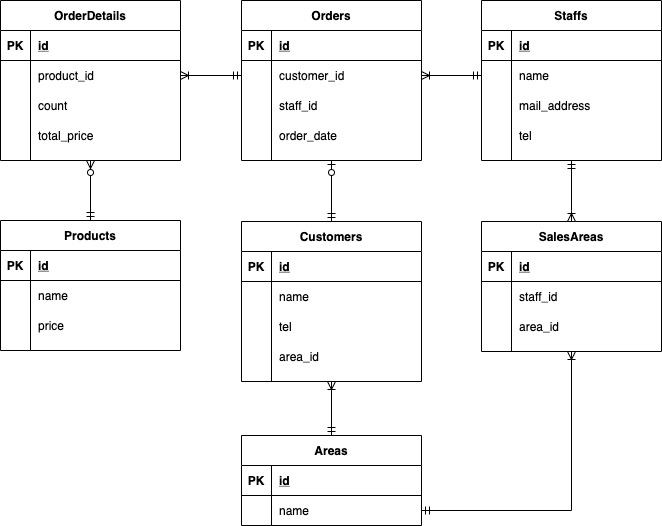

The diagram above was exported from draw.io. Its source (the exported page's mxGraphModel, read from the mxfile embedded in the PNG):
<mxGraphModel dx="728" dy="627" grid="1" gridSize="10" guides="1" tooltips="1" connect="1" arrows="1" fold="1" page="1" pageScale="1" pageWidth="827" pageHeight="1169" math="0" shadow="0">
  <root>
    <mxCell id="0" />
    <mxCell id="1" parent="0" />
    <mxCell id="2" value="Orders" style="shape=table;startSize=30;container=1;collapsible=1;childLayout=tableLayout;fixedRows=1;rowLines=0;fontStyle=1;align=center;resizeLast=1;" vertex="1" parent="1">
      <mxGeometry x="280" y="70" width="180" height="160" as="geometry" />
    </mxCell>
    <mxCell id="3" value="" style="shape=partialRectangle;collapsible=0;dropTarget=0;pointerEvents=0;fillColor=none;top=0;left=0;bottom=1;right=0;points=[[0,0.5],[1,0.5]];portConstraint=eastwest;" vertex="1" parent="2">
      <mxGeometry y="30" width="180" height="30" as="geometry" />
    </mxCell>
    <mxCell id="4" value="PK" style="shape=partialRectangle;connectable=0;fillColor=none;top=0;left=0;bottom=0;right=0;fontStyle=1;overflow=hidden;" vertex="1" parent="3">
      <mxGeometry width="30" height="30" as="geometry" />
    </mxCell>
    <mxCell id="5" value="id" style="shape=partialRectangle;connectable=0;fillColor=none;top=0;left=0;bottom=0;right=0;align=left;spacingLeft=6;fontStyle=5;overflow=hidden;" vertex="1" parent="3">
      <mxGeometry x="30" width="150" height="30" as="geometry" />
    </mxCell>
    <mxCell id="6" value="" style="shape=partialRectangle;collapsible=0;dropTarget=0;pointerEvents=0;fillColor=none;top=0;left=0;bottom=0;right=0;points=[[0,0.5],[1,0.5]];portConstraint=eastwest;" vertex="1" parent="2">
      <mxGeometry y="60" width="180" height="30" as="geometry" />
    </mxCell>
    <mxCell id="7" value="" style="shape=partialRectangle;connectable=0;fillColor=none;top=0;left=0;bottom=0;right=0;editable=1;overflow=hidden;" vertex="1" parent="6">
      <mxGeometry width="30" height="30" as="geometry" />
    </mxCell>
    <mxCell id="8" value="customer_id" style="shape=partialRectangle;connectable=0;fillColor=none;top=0;left=0;bottom=0;right=0;align=left;spacingLeft=6;overflow=hidden;" vertex="1" parent="6">
      <mxGeometry x="30" width="150" height="30" as="geometry" />
    </mxCell>
    <mxCell id="9" value="" style="shape=partialRectangle;collapsible=0;dropTarget=0;pointerEvents=0;fillColor=none;top=0;left=0;bottom=0;right=0;points=[[0,0.5],[1,0.5]];portConstraint=eastwest;" vertex="1" parent="2">
      <mxGeometry y="90" width="180" height="30" as="geometry" />
    </mxCell>
    <mxCell id="10" value="" style="shape=partialRectangle;connectable=0;fillColor=none;top=0;left=0;bottom=0;right=0;editable=1;overflow=hidden;" vertex="1" parent="9">
      <mxGeometry width="30" height="30" as="geometry" />
    </mxCell>
    <mxCell id="11" value="staff_id" style="shape=partialRectangle;connectable=0;fillColor=none;top=0;left=0;bottom=0;right=0;align=left;spacingLeft=6;overflow=hidden;" vertex="1" parent="9">
      <mxGeometry x="30" width="150" height="30" as="geometry" />
    </mxCell>
    <mxCell id="12" value="" style="shape=partialRectangle;collapsible=0;dropTarget=0;pointerEvents=0;fillColor=none;top=0;left=0;bottom=0;right=0;points=[[0,0.5],[1,0.5]];portConstraint=eastwest;" vertex="1" parent="2">
      <mxGeometry y="120" width="180" height="30" as="geometry" />
    </mxCell>
    <mxCell id="13" value="" style="shape=partialRectangle;connectable=0;fillColor=none;top=0;left=0;bottom=0;right=0;editable=1;overflow=hidden;" vertex="1" parent="12">
      <mxGeometry width="30" height="30" as="geometry" />
    </mxCell>
    <mxCell id="14" value="order_date" style="shape=partialRectangle;connectable=0;fillColor=none;top=0;left=0;bottom=0;right=0;align=left;spacingLeft=6;overflow=hidden;" vertex="1" parent="12">
      <mxGeometry x="30" width="150" height="30" as="geometry" />
    </mxCell>
    <mxCell id="15" value="OrderDetails" style="shape=table;startSize=30;container=1;collapsible=1;childLayout=tableLayout;fixedRows=1;rowLines=0;fontStyle=1;align=center;resizeLast=1;" vertex="1" parent="1">
      <mxGeometry x="39" y="70" width="180" height="160" as="geometry" />
    </mxCell>
    <mxCell id="16" value="" style="shape=partialRectangle;collapsible=0;dropTarget=0;pointerEvents=0;fillColor=none;top=0;left=0;bottom=1;right=0;points=[[0,0.5],[1,0.5]];portConstraint=eastwest;" vertex="1" parent="15">
      <mxGeometry y="30" width="180" height="30" as="geometry" />
    </mxCell>
    <mxCell id="17" value="PK" style="shape=partialRectangle;connectable=0;fillColor=none;top=0;left=0;bottom=0;right=0;fontStyle=1;overflow=hidden;" vertex="1" parent="16">
      <mxGeometry width="30" height="30" as="geometry" />
    </mxCell>
    <mxCell id="18" value="id" style="shape=partialRectangle;connectable=0;fillColor=none;top=0;left=0;bottom=0;right=0;align=left;spacingLeft=6;fontStyle=5;overflow=hidden;" vertex="1" parent="16">
      <mxGeometry x="30" width="150" height="30" as="geometry" />
    </mxCell>
    <mxCell id="19" value="" style="shape=partialRectangle;collapsible=0;dropTarget=0;pointerEvents=0;fillColor=none;top=0;left=0;bottom=0;right=0;points=[[0,0.5],[1,0.5]];portConstraint=eastwest;" vertex="1" parent="15">
      <mxGeometry y="60" width="180" height="30" as="geometry" />
    </mxCell>
    <mxCell id="20" value="" style="shape=partialRectangle;connectable=0;fillColor=none;top=0;left=0;bottom=0;right=0;editable=1;overflow=hidden;" vertex="1" parent="19">
      <mxGeometry width="30" height="30" as="geometry" />
    </mxCell>
    <mxCell id="21" value="product_id" style="shape=partialRectangle;connectable=0;fillColor=none;top=0;left=0;bottom=0;right=0;align=left;spacingLeft=6;overflow=hidden;" vertex="1" parent="19">
      <mxGeometry x="30" width="150" height="30" as="geometry" />
    </mxCell>
    <mxCell id="22" value="" style="shape=partialRectangle;collapsible=0;dropTarget=0;pointerEvents=0;fillColor=none;top=0;left=0;bottom=0;right=0;points=[[0,0.5],[1,0.5]];portConstraint=eastwest;" vertex="1" parent="15">
      <mxGeometry y="90" width="180" height="30" as="geometry" />
    </mxCell>
    <mxCell id="23" value="" style="shape=partialRectangle;connectable=0;fillColor=none;top=0;left=0;bottom=0;right=0;editable=1;overflow=hidden;" vertex="1" parent="22">
      <mxGeometry width="30" height="30" as="geometry" />
    </mxCell>
    <mxCell id="24" value="count" style="shape=partialRectangle;connectable=0;fillColor=none;top=0;left=0;bottom=0;right=0;align=left;spacingLeft=6;overflow=hidden;" vertex="1" parent="22">
      <mxGeometry x="30" width="150" height="30" as="geometry" />
    </mxCell>
    <mxCell id="25" value="" style="shape=partialRectangle;collapsible=0;dropTarget=0;pointerEvents=0;fillColor=none;top=0;left=0;bottom=0;right=0;points=[[0,0.5],[1,0.5]];portConstraint=eastwest;" vertex="1" parent="15">
      <mxGeometry y="120" width="180" height="30" as="geometry" />
    </mxCell>
    <mxCell id="26" value="" style="shape=partialRectangle;connectable=0;fillColor=none;top=0;left=0;bottom=0;right=0;editable=1;overflow=hidden;" vertex="1" parent="25">
      <mxGeometry width="30" height="30" as="geometry" />
    </mxCell>
    <mxCell id="27" value="total_price" style="shape=partialRectangle;connectable=0;fillColor=none;top=0;left=0;bottom=0;right=0;align=left;spacingLeft=6;overflow=hidden;" vertex="1" parent="25">
      <mxGeometry x="30" width="150" height="30" as="geometry" />
    </mxCell>
    <mxCell id="97" style="edgeStyle=orthogonalEdgeStyle;rounded=0;orthogonalLoop=1;jettySize=auto;html=1;exitX=0.5;exitY=0;exitDx=0;exitDy=0;entryX=0.5;entryY=1;entryDx=0;entryDy=0;startArrow=ERmandOne;startFill=0;endArrow=ERzeroToOne;endFill=1;" edge="1" parent="1" source="28" target="2">
      <mxGeometry relative="1" as="geometry" />
    </mxCell>
    <mxCell id="28" value="Customers" style="shape=table;startSize=30;container=1;collapsible=1;childLayout=tableLayout;fixedRows=1;rowLines=0;fontStyle=1;align=center;resizeLast=1;" vertex="1" parent="1">
      <mxGeometry x="280" y="291" width="180" height="160" as="geometry" />
    </mxCell>
    <mxCell id="29" value="" style="shape=partialRectangle;collapsible=0;dropTarget=0;pointerEvents=0;fillColor=none;top=0;left=0;bottom=1;right=0;points=[[0,0.5],[1,0.5]];portConstraint=eastwest;" vertex="1" parent="28">
      <mxGeometry y="30" width="180" height="30" as="geometry" />
    </mxCell>
    <mxCell id="30" value="PK" style="shape=partialRectangle;connectable=0;fillColor=none;top=0;left=0;bottom=0;right=0;fontStyle=1;overflow=hidden;" vertex="1" parent="29">
      <mxGeometry width="30" height="30" as="geometry" />
    </mxCell>
    <mxCell id="31" value="id" style="shape=partialRectangle;connectable=0;fillColor=none;top=0;left=0;bottom=0;right=0;align=left;spacingLeft=6;fontStyle=5;overflow=hidden;" vertex="1" parent="29">
      <mxGeometry x="30" width="150" height="30" as="geometry" />
    </mxCell>
    <mxCell id="32" value="" style="shape=partialRectangle;collapsible=0;dropTarget=0;pointerEvents=0;fillColor=none;top=0;left=0;bottom=0;right=0;points=[[0,0.5],[1,0.5]];portConstraint=eastwest;" vertex="1" parent="28">
      <mxGeometry y="60" width="180" height="30" as="geometry" />
    </mxCell>
    <mxCell id="33" value="" style="shape=partialRectangle;connectable=0;fillColor=none;top=0;left=0;bottom=0;right=0;editable=1;overflow=hidden;" vertex="1" parent="32">
      <mxGeometry width="30" height="30" as="geometry" />
    </mxCell>
    <mxCell id="34" value="name" style="shape=partialRectangle;connectable=0;fillColor=none;top=0;left=0;bottom=0;right=0;align=left;spacingLeft=6;overflow=hidden;" vertex="1" parent="32">
      <mxGeometry x="30" width="150" height="30" as="geometry" />
    </mxCell>
    <mxCell id="35" value="" style="shape=partialRectangle;collapsible=0;dropTarget=0;pointerEvents=0;fillColor=none;top=0;left=0;bottom=0;right=0;points=[[0,0.5],[1,0.5]];portConstraint=eastwest;" vertex="1" parent="28">
      <mxGeometry y="90" width="180" height="30" as="geometry" />
    </mxCell>
    <mxCell id="36" value="" style="shape=partialRectangle;connectable=0;fillColor=none;top=0;left=0;bottom=0;right=0;editable=1;overflow=hidden;" vertex="1" parent="35">
      <mxGeometry width="30" height="30" as="geometry" />
    </mxCell>
    <mxCell id="37" value="tel" style="shape=partialRectangle;connectable=0;fillColor=none;top=0;left=0;bottom=0;right=0;align=left;spacingLeft=6;overflow=hidden;" vertex="1" parent="35">
      <mxGeometry x="30" width="150" height="30" as="geometry" />
    </mxCell>
    <mxCell id="38" value="" style="shape=partialRectangle;collapsible=0;dropTarget=0;pointerEvents=0;fillColor=none;top=0;left=0;bottom=0;right=0;points=[[0,0.5],[1,0.5]];portConstraint=eastwest;" vertex="1" parent="28">
      <mxGeometry y="120" width="180" height="30" as="geometry" />
    </mxCell>
    <mxCell id="39" value="" style="shape=partialRectangle;connectable=0;fillColor=none;top=0;left=0;bottom=0;right=0;editable=1;overflow=hidden;" vertex="1" parent="38">
      <mxGeometry width="30" height="30" as="geometry" />
    </mxCell>
    <mxCell id="40" value="area_id" style="shape=partialRectangle;connectable=0;fillColor=none;top=0;left=0;bottom=0;right=0;align=left;spacingLeft=6;overflow=hidden;" vertex="1" parent="38">
      <mxGeometry x="30" width="150" height="30" as="geometry" />
    </mxCell>
    <mxCell id="99" style="edgeStyle=orthogonalEdgeStyle;rounded=0;orthogonalLoop=1;jettySize=auto;html=1;exitX=0.5;exitY=0;exitDx=0;exitDy=0;entryX=0.5;entryY=1;entryDx=0;entryDy=0;startArrow=ERmandOne;startFill=0;endArrow=ERzeroToMany;endFill=1;" edge="1" parent="1" source="41" target="15">
      <mxGeometry relative="1" as="geometry" />
    </mxCell>
    <mxCell id="41" value="Products" style="shape=table;startSize=30;container=1;collapsible=1;childLayout=tableLayout;fixedRows=1;rowLines=0;fontStyle=1;align=center;resizeLast=1;" vertex="1" parent="1">
      <mxGeometry x="39" y="290" width="180" height="130" as="geometry" />
    </mxCell>
    <mxCell id="42" value="" style="shape=partialRectangle;collapsible=0;dropTarget=0;pointerEvents=0;fillColor=none;top=0;left=0;bottom=1;right=0;points=[[0,0.5],[1,0.5]];portConstraint=eastwest;" vertex="1" parent="41">
      <mxGeometry y="30" width="180" height="30" as="geometry" />
    </mxCell>
    <mxCell id="43" value="PK" style="shape=partialRectangle;connectable=0;fillColor=none;top=0;left=0;bottom=0;right=0;fontStyle=1;overflow=hidden;" vertex="1" parent="42">
      <mxGeometry width="30" height="30" as="geometry" />
    </mxCell>
    <mxCell id="44" value="id" style="shape=partialRectangle;connectable=0;fillColor=none;top=0;left=0;bottom=0;right=0;align=left;spacingLeft=6;fontStyle=5;overflow=hidden;" vertex="1" parent="42">
      <mxGeometry x="30" width="150" height="30" as="geometry" />
    </mxCell>
    <mxCell id="45" value="" style="shape=partialRectangle;collapsible=0;dropTarget=0;pointerEvents=0;fillColor=none;top=0;left=0;bottom=0;right=0;points=[[0,0.5],[1,0.5]];portConstraint=eastwest;" vertex="1" parent="41">
      <mxGeometry y="60" width="180" height="30" as="geometry" />
    </mxCell>
    <mxCell id="46" value="" style="shape=partialRectangle;connectable=0;fillColor=none;top=0;left=0;bottom=0;right=0;editable=1;overflow=hidden;" vertex="1" parent="45">
      <mxGeometry width="30" height="30" as="geometry" />
    </mxCell>
    <mxCell id="47" value="name" style="shape=partialRectangle;connectable=0;fillColor=none;top=0;left=0;bottom=0;right=0;align=left;spacingLeft=6;overflow=hidden;" vertex="1" parent="45">
      <mxGeometry x="30" width="150" height="30" as="geometry" />
    </mxCell>
    <mxCell id="48" value="" style="shape=partialRectangle;collapsible=0;dropTarget=0;pointerEvents=0;fillColor=none;top=0;left=0;bottom=0;right=0;points=[[0,0.5],[1,0.5]];portConstraint=eastwest;" vertex="1" parent="41">
      <mxGeometry y="90" width="180" height="30" as="geometry" />
    </mxCell>
    <mxCell id="49" value="" style="shape=partialRectangle;connectable=0;fillColor=none;top=0;left=0;bottom=0;right=0;editable=1;overflow=hidden;" vertex="1" parent="48">
      <mxGeometry width="30" height="30" as="geometry" />
    </mxCell>
    <mxCell id="50" value="price" style="shape=partialRectangle;connectable=0;fillColor=none;top=0;left=0;bottom=0;right=0;align=left;spacingLeft=6;overflow=hidden;" vertex="1" parent="48">
      <mxGeometry x="30" width="150" height="30" as="geometry" />
    </mxCell>
    <mxCell id="93" style="edgeStyle=orthogonalEdgeStyle;rounded=0;orthogonalLoop=1;jettySize=auto;html=1;exitX=0.5;exitY=1;exitDx=0;exitDy=0;entryX=0.5;entryY=0;entryDx=0;entryDy=0;startArrow=ERmandOne;startFill=0;endArrow=ERoneToMany;endFill=0;" edge="1" parent="1" source="54" target="67">
      <mxGeometry relative="1" as="geometry">
        <Array as="points">
          <mxPoint x="610" y="280" />
          <mxPoint x="610" y="280" />
        </Array>
      </mxGeometry>
    </mxCell>
    <mxCell id="54" value="Staffs" style="shape=table;startSize=30;container=1;collapsible=1;childLayout=tableLayout;fixedRows=1;rowLines=0;fontStyle=1;align=center;resizeLast=1;" vertex="1" parent="1">
      <mxGeometry x="520" y="70" width="180" height="160" as="geometry" />
    </mxCell>
    <mxCell id="55" value="" style="shape=partialRectangle;collapsible=0;dropTarget=0;pointerEvents=0;fillColor=none;top=0;left=0;bottom=1;right=0;points=[[0,0.5],[1,0.5]];portConstraint=eastwest;" vertex="1" parent="54">
      <mxGeometry y="30" width="180" height="30" as="geometry" />
    </mxCell>
    <mxCell id="56" value="PK" style="shape=partialRectangle;connectable=0;fillColor=none;top=0;left=0;bottom=0;right=0;fontStyle=1;overflow=hidden;" vertex="1" parent="55">
      <mxGeometry width="30" height="30" as="geometry" />
    </mxCell>
    <mxCell id="57" value="id" style="shape=partialRectangle;connectable=0;fillColor=none;top=0;left=0;bottom=0;right=0;align=left;spacingLeft=6;fontStyle=5;overflow=hidden;" vertex="1" parent="55">
      <mxGeometry x="30" width="150" height="30" as="geometry" />
    </mxCell>
    <mxCell id="58" value="" style="shape=partialRectangle;collapsible=0;dropTarget=0;pointerEvents=0;fillColor=none;top=0;left=0;bottom=0;right=0;points=[[0,0.5],[1,0.5]];portConstraint=eastwest;" vertex="1" parent="54">
      <mxGeometry y="60" width="180" height="30" as="geometry" />
    </mxCell>
    <mxCell id="59" value="" style="shape=partialRectangle;connectable=0;fillColor=none;top=0;left=0;bottom=0;right=0;editable=1;overflow=hidden;" vertex="1" parent="58">
      <mxGeometry width="30" height="30" as="geometry" />
    </mxCell>
    <mxCell id="60" value="name" style="shape=partialRectangle;connectable=0;fillColor=none;top=0;left=0;bottom=0;right=0;align=left;spacingLeft=6;overflow=hidden;" vertex="1" parent="58">
      <mxGeometry x="30" width="150" height="30" as="geometry" />
    </mxCell>
    <mxCell id="61" value="" style="shape=partialRectangle;collapsible=0;dropTarget=0;pointerEvents=0;fillColor=none;top=0;left=0;bottom=0;right=0;points=[[0,0.5],[1,0.5]];portConstraint=eastwest;" vertex="1" parent="54">
      <mxGeometry y="90" width="180" height="30" as="geometry" />
    </mxCell>
    <mxCell id="62" value="" style="shape=partialRectangle;connectable=0;fillColor=none;top=0;left=0;bottom=0;right=0;editable=1;overflow=hidden;" vertex="1" parent="61">
      <mxGeometry width="30" height="30" as="geometry" />
    </mxCell>
    <mxCell id="63" value="mail_address" style="shape=partialRectangle;connectable=0;fillColor=none;top=0;left=0;bottom=0;right=0;align=left;spacingLeft=6;overflow=hidden;" vertex="1" parent="61">
      <mxGeometry x="30" width="150" height="30" as="geometry" />
    </mxCell>
    <mxCell id="64" value="" style="shape=partialRectangle;collapsible=0;dropTarget=0;pointerEvents=0;fillColor=none;top=0;left=0;bottom=0;right=0;points=[[0,0.5],[1,0.5]];portConstraint=eastwest;" vertex="1" parent="54">
      <mxGeometry y="120" width="180" height="30" as="geometry" />
    </mxCell>
    <mxCell id="65" value="" style="shape=partialRectangle;connectable=0;fillColor=none;top=0;left=0;bottom=0;right=0;editable=1;overflow=hidden;" vertex="1" parent="64">
      <mxGeometry width="30" height="30" as="geometry" />
    </mxCell>
    <mxCell id="66" value="tel" style="shape=partialRectangle;connectable=0;fillColor=none;top=0;left=0;bottom=0;right=0;align=left;spacingLeft=6;overflow=hidden;" vertex="1" parent="64">
      <mxGeometry x="30" width="150" height="30" as="geometry" />
    </mxCell>
    <mxCell id="67" value="SalesAreas" style="shape=table;startSize=30;container=1;collapsible=1;childLayout=tableLayout;fixedRows=1;rowLines=0;fontStyle=1;align=center;resizeLast=1;" vertex="1" parent="1">
      <mxGeometry x="520" y="291" width="180" height="130" as="geometry" />
    </mxCell>
    <mxCell id="68" value="" style="shape=partialRectangle;collapsible=0;dropTarget=0;pointerEvents=0;fillColor=none;top=0;left=0;bottom=1;right=0;points=[[0,0.5],[1,0.5]];portConstraint=eastwest;" vertex="1" parent="67">
      <mxGeometry y="30" width="180" height="30" as="geometry" />
    </mxCell>
    <mxCell id="69" value="PK" style="shape=partialRectangle;connectable=0;fillColor=none;top=0;left=0;bottom=0;right=0;fontStyle=1;overflow=hidden;" vertex="1" parent="68">
      <mxGeometry width="30" height="30" as="geometry" />
    </mxCell>
    <mxCell id="70" value="id" style="shape=partialRectangle;connectable=0;fillColor=none;top=0;left=0;bottom=0;right=0;align=left;spacingLeft=6;fontStyle=5;overflow=hidden;" vertex="1" parent="68">
      <mxGeometry x="30" width="150" height="30" as="geometry" />
    </mxCell>
    <mxCell id="71" value="" style="shape=partialRectangle;collapsible=0;dropTarget=0;pointerEvents=0;fillColor=none;top=0;left=0;bottom=0;right=0;points=[[0,0.5],[1,0.5]];portConstraint=eastwest;" vertex="1" parent="67">
      <mxGeometry y="60" width="180" height="30" as="geometry" />
    </mxCell>
    <mxCell id="72" value="" style="shape=partialRectangle;connectable=0;fillColor=none;top=0;left=0;bottom=0;right=0;editable=1;overflow=hidden;" vertex="1" parent="71">
      <mxGeometry width="30" height="30" as="geometry" />
    </mxCell>
    <mxCell id="73" value="staff_id" style="shape=partialRectangle;connectable=0;fillColor=none;top=0;left=0;bottom=0;right=0;align=left;spacingLeft=6;overflow=hidden;" vertex="1" parent="71">
      <mxGeometry x="30" width="150" height="30" as="geometry" />
    </mxCell>
    <mxCell id="74" value="" style="shape=partialRectangle;collapsible=0;dropTarget=0;pointerEvents=0;fillColor=none;top=0;left=0;bottom=0;right=0;points=[[0,0.5],[1,0.5]];portConstraint=eastwest;" vertex="1" parent="67">
      <mxGeometry y="90" width="180" height="30" as="geometry" />
    </mxCell>
    <mxCell id="75" value="" style="shape=partialRectangle;connectable=0;fillColor=none;top=0;left=0;bottom=0;right=0;editable=1;overflow=hidden;" vertex="1" parent="74">
      <mxGeometry width="30" height="30" as="geometry" />
    </mxCell>
    <mxCell id="76" value="area_id" style="shape=partialRectangle;connectable=0;fillColor=none;top=0;left=0;bottom=0;right=0;align=left;spacingLeft=6;overflow=hidden;" vertex="1" parent="74">
      <mxGeometry x="30" width="150" height="30" as="geometry" />
    </mxCell>
    <mxCell id="94" style="edgeStyle=orthogonalEdgeStyle;rounded=0;orthogonalLoop=1;jettySize=auto;html=1;exitX=1;exitY=0.5;exitDx=0;exitDy=0;entryX=0.5;entryY=1;entryDx=0;entryDy=0;startArrow=ERmandOne;startFill=0;endArrow=ERoneToMany;endFill=0;" edge="1" parent="1" source="84" target="67">
      <mxGeometry relative="1" as="geometry" />
    </mxCell>
    <mxCell id="95" style="edgeStyle=orthogonalEdgeStyle;rounded=0;orthogonalLoop=1;jettySize=auto;html=1;exitX=0.5;exitY=0;exitDx=0;exitDy=0;entryX=0.5;entryY=1;entryDx=0;entryDy=0;startArrow=ERmandOne;startFill=0;endArrow=ERoneToMany;endFill=0;" edge="1" parent="1" source="80" target="28">
      <mxGeometry relative="1" as="geometry" />
    </mxCell>
    <mxCell id="80" value="Areas" style="shape=table;startSize=30;container=1;collapsible=1;childLayout=tableLayout;fixedRows=1;rowLines=0;fontStyle=1;align=center;resizeLast=1;" vertex="1" parent="1">
      <mxGeometry x="280" y="505" width="180" height="90" as="geometry" />
    </mxCell>
    <mxCell id="81" value="" style="shape=partialRectangle;collapsible=0;dropTarget=0;pointerEvents=0;fillColor=none;top=0;left=0;bottom=1;right=0;points=[[0,0.5],[1,0.5]];portConstraint=eastwest;" vertex="1" parent="80">
      <mxGeometry y="30" width="180" height="30" as="geometry" />
    </mxCell>
    <mxCell id="82" value="PK" style="shape=partialRectangle;connectable=0;fillColor=none;top=0;left=0;bottom=0;right=0;fontStyle=1;overflow=hidden;" vertex="1" parent="81">
      <mxGeometry width="30" height="30" as="geometry" />
    </mxCell>
    <mxCell id="83" value="id" style="shape=partialRectangle;connectable=0;fillColor=none;top=0;left=0;bottom=0;right=0;align=left;spacingLeft=6;fontStyle=5;overflow=hidden;" vertex="1" parent="81">
      <mxGeometry x="30" width="150" height="30" as="geometry" />
    </mxCell>
    <mxCell id="84" value="" style="shape=partialRectangle;collapsible=0;dropTarget=0;pointerEvents=0;fillColor=none;top=0;left=0;bottom=0;right=0;points=[[0,0.5],[1,0.5]];portConstraint=eastwest;" vertex="1" parent="80">
      <mxGeometry y="60" width="180" height="30" as="geometry" />
    </mxCell>
    <mxCell id="85" value="" style="shape=partialRectangle;connectable=0;fillColor=none;top=0;left=0;bottom=0;right=0;editable=1;overflow=hidden;" vertex="1" parent="84">
      <mxGeometry width="30" height="30" as="geometry" />
    </mxCell>
    <mxCell id="86" value="name" style="shape=partialRectangle;connectable=0;fillColor=none;top=0;left=0;bottom=0;right=0;align=left;spacingLeft=6;overflow=hidden;" vertex="1" parent="84">
      <mxGeometry x="30" width="150" height="30" as="geometry" />
    </mxCell>
    <mxCell id="96" style="edgeStyle=orthogonalEdgeStyle;rounded=0;orthogonalLoop=1;jettySize=auto;html=1;exitX=0;exitY=0.5;exitDx=0;exitDy=0;entryX=1;entryY=0.5;entryDx=0;entryDy=0;startArrow=ERmandOne;startFill=0;endArrow=ERoneToMany;endFill=0;" edge="1" parent="1" source="58" target="6">
      <mxGeometry relative="1" as="geometry" />
    </mxCell>
    <mxCell id="98" style="edgeStyle=orthogonalEdgeStyle;rounded=0;orthogonalLoop=1;jettySize=auto;html=1;entryX=1;entryY=0.5;entryDx=0;entryDy=0;startArrow=ERmandOne;startFill=0;endArrow=ERoneToMany;endFill=0;" edge="1" parent="1" source="6" target="19">
      <mxGeometry relative="1" as="geometry" />
    </mxCell>
  </root>
</mxGraphModel>